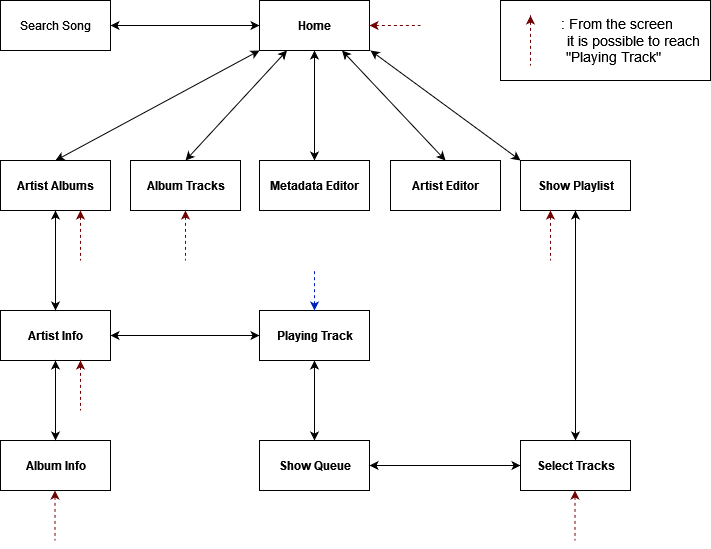

The diagram above was exported from draw.io. Its source (the exported page's mxGraphModel, read from the mxfile embedded in the PNG):
<mxGraphModel dx="981" dy="538" grid="1" gridSize="10" guides="1" tooltips="1" connect="1" arrows="1" fold="1" page="1" pageScale="1" pageWidth="827" pageHeight="1169" math="0" shadow="0">
  <root>
    <mxCell id="0" />
    <mxCell id="1" parent="0" />
    <mxCell id="v2lxInc_JL55TAg5lxIN-1" value="&lt;b&gt;Home&lt;/b&gt;" style="html=1;" parent="1" vertex="1">
      <mxGeometry x="359" y="40" width="110" height="50" as="geometry" />
    </mxCell>
    <mxCell id="v2lxInc_JL55TAg5lxIN-2" value="&lt;b&gt;Artist Editor&lt;/b&gt;" style="html=1;" parent="1" vertex="1">
      <mxGeometry x="490" y="200" width="110" height="50" as="geometry" />
    </mxCell>
    <mxCell id="v2lxInc_JL55TAg5lxIN-3" value="&lt;div&gt;&lt;b&gt;Metadata Editor&lt;/b&gt;&lt;/div&gt;" style="html=1;" parent="1" vertex="1">
      <mxGeometry x="359" y="200" width="110" height="50" as="geometry" />
    </mxCell>
    <mxCell id="v2lxInc_JL55TAg5lxIN-4" value="&lt;b&gt;Artist Info&lt;/b&gt;" style="html=1;" parent="1" vertex="1">
      <mxGeometry x="100" y="350" width="110" height="50" as="geometry" />
    </mxCell>
    <mxCell id="v2lxInc_JL55TAg5lxIN-5" value="&lt;div&gt;&lt;b&gt;Album Info&lt;/b&gt;&lt;/div&gt;" style="html=1;" parent="1" vertex="1">
      <mxGeometry x="100" y="480" width="110" height="50" as="geometry" />
    </mxCell>
    <mxCell id="v2lxInc_JL55TAg5lxIN-6" value="&lt;div&gt;&lt;b&gt;Album Tracks&lt;/b&gt;&lt;/div&gt;" style="html=1;" parent="1" vertex="1">
      <mxGeometry x="230" y="200" width="110" height="50" as="geometry" />
    </mxCell>
    <mxCell id="v2lxInc_JL55TAg5lxIN-7" value="&lt;div&gt;&lt;b&gt;Artist Albums&lt;/b&gt;&lt;/div&gt;" style="html=1;" parent="1" vertex="1">
      <mxGeometry x="100" y="200" width="110" height="50" as="geometry" />
    </mxCell>
    <mxCell id="v2lxInc_JL55TAg5lxIN-8" value="&lt;b&gt;Playing Track&lt;/b&gt;" style="html=1;" parent="1" vertex="1">
      <mxGeometry x="359" y="350" width="110" height="50" as="geometry" />
    </mxCell>
    <mxCell id="v2lxInc_JL55TAg5lxIN-9" value="&lt;b&gt;Select Tracks&lt;/b&gt;" style="html=1;" parent="1" vertex="1">
      <mxGeometry x="620" y="480" width="110" height="50" as="geometry" />
    </mxCell>
    <mxCell id="v2lxInc_JL55TAg5lxIN-10" value="&lt;b&gt;Show Playlist&lt;br&gt;&lt;/b&gt;" style="html=1;" parent="1" vertex="1">
      <mxGeometry x="620" y="200" width="110" height="50" as="geometry" />
    </mxCell>
    <mxCell id="v2lxInc_JL55TAg5lxIN-11" value="&lt;b&gt;Show Queue&lt;br&gt;&lt;/b&gt;" style="html=1;" parent="1" vertex="1">
      <mxGeometry x="359" y="480" width="110" height="50" as="geometry" />
    </mxCell>
    <mxCell id="v2lxInc_JL55TAg5lxIN-12" value="" style="endArrow=classic;html=1;rounded=0;entryX=0.5;entryY=0;entryDx=0;entryDy=0;exitX=0.5;exitY=1;exitDx=0;exitDy=0;startArrow=classic;startFill=1;" parent="1" source="v2lxInc_JL55TAg5lxIN-7" target="v2lxInc_JL55TAg5lxIN-4" edge="1">
      <mxGeometry width="50" height="50" relative="1" as="geometry">
        <mxPoint x="330" y="380" as="sourcePoint" />
        <mxPoint x="380" y="330" as="targetPoint" />
      </mxGeometry>
    </mxCell>
    <mxCell id="v2lxInc_JL55TAg5lxIN-13" value="" style="endArrow=classic;html=1;rounded=0;entryX=1;entryY=0.5;entryDx=0;entryDy=0;exitX=0;exitY=0.5;exitDx=0;exitDy=0;startArrow=classic;startFill=1;" parent="1" source="v2lxInc_JL55TAg5lxIN-8" target="v2lxInc_JL55TAg5lxIN-4" edge="1">
      <mxGeometry width="50" height="50" relative="1" as="geometry">
        <mxPoint x="135" y="260" as="sourcePoint" />
        <mxPoint x="135" y="360" as="targetPoint" />
      </mxGeometry>
    </mxCell>
    <mxCell id="v2lxInc_JL55TAg5lxIN-14" value="" style="endArrow=classic;startArrow=classic;html=1;rounded=0;entryX=0.5;entryY=1;entryDx=0;entryDy=0;exitX=0.5;exitY=0;exitDx=0;exitDy=0;" parent="1" source="v2lxInc_JL55TAg5lxIN-11" target="v2lxInc_JL55TAg5lxIN-8" edge="1">
      <mxGeometry width="50" height="50" relative="1" as="geometry">
        <mxPoint x="330" y="380" as="sourcePoint" />
        <mxPoint x="380" y="330" as="targetPoint" />
      </mxGeometry>
    </mxCell>
    <mxCell id="v2lxInc_JL55TAg5lxIN-15" value="" style="endArrow=classic;startArrow=classic;html=1;rounded=0;exitX=0.5;exitY=0;exitDx=0;exitDy=0;entryX=0;entryY=1;entryDx=0;entryDy=0;" parent="1" source="v2lxInc_JL55TAg5lxIN-7" target="v2lxInc_JL55TAg5lxIN-1" edge="1">
      <mxGeometry width="50" height="50" relative="1" as="geometry">
        <mxPoint x="330" y="380" as="sourcePoint" />
        <mxPoint x="380" y="330" as="targetPoint" />
      </mxGeometry>
    </mxCell>
    <mxCell id="v2lxInc_JL55TAg5lxIN-16" value="" style="endArrow=classic;startArrow=classic;html=1;rounded=0;entryX=0.25;entryY=1;entryDx=0;entryDy=0;exitX=0.5;exitY=0;exitDx=0;exitDy=0;" parent="1" source="v2lxInc_JL55TAg5lxIN-6" target="v2lxInc_JL55TAg5lxIN-1" edge="1">
      <mxGeometry width="50" height="50" relative="1" as="geometry">
        <mxPoint x="330" y="380" as="sourcePoint" />
        <mxPoint x="380" y="330" as="targetPoint" />
      </mxGeometry>
    </mxCell>
    <mxCell id="v2lxInc_JL55TAg5lxIN-17" value="" style="endArrow=classic;startArrow=classic;html=1;rounded=0;exitX=0;exitY=0;exitDx=0;exitDy=0;" parent="1" source="v2lxInc_JL55TAg5lxIN-10" edge="1">
      <mxGeometry width="50" height="50" relative="1" as="geometry">
        <mxPoint x="330" y="380" as="sourcePoint" />
        <mxPoint x="470" y="90" as="targetPoint" />
      </mxGeometry>
    </mxCell>
    <mxCell id="v2lxInc_JL55TAg5lxIN-18" value="" style="endArrow=classic;startArrow=classic;html=1;rounded=0;entryX=0.5;entryY=1;entryDx=0;entryDy=0;" parent="1" source="v2lxInc_JL55TAg5lxIN-3" target="v2lxInc_JL55TAg5lxIN-1" edge="1">
      <mxGeometry width="50" height="50" relative="1" as="geometry">
        <mxPoint x="330" y="380" as="sourcePoint" />
        <mxPoint x="380" y="330" as="targetPoint" />
      </mxGeometry>
    </mxCell>
    <mxCell id="v2lxInc_JL55TAg5lxIN-19" value="" style="endArrow=classic;startArrow=classic;html=1;rounded=0;entryX=0.75;entryY=1;entryDx=0;entryDy=0;exitX=0.5;exitY=0;exitDx=0;exitDy=0;" parent="1" source="v2lxInc_JL55TAg5lxIN-2" target="v2lxInc_JL55TAg5lxIN-1" edge="1">
      <mxGeometry width="50" height="50" relative="1" as="geometry">
        <mxPoint x="330" y="380" as="sourcePoint" />
        <mxPoint x="380" y="330" as="targetPoint" />
      </mxGeometry>
    </mxCell>
    <mxCell id="v2lxInc_JL55TAg5lxIN-20" value="" style="endArrow=classic;startArrow=classic;html=1;rounded=0;exitX=0.5;exitY=0;exitDx=0;exitDy=0;entryX=0.5;entryY=1;entryDx=0;entryDy=0;" parent="1" source="v2lxInc_JL55TAg5lxIN-5" target="v2lxInc_JL55TAg5lxIN-4" edge="1">
      <mxGeometry width="50" height="50" relative="1" as="geometry">
        <mxPoint x="330" y="420" as="sourcePoint" />
        <mxPoint x="380" y="370" as="targetPoint" />
      </mxGeometry>
    </mxCell>
    <mxCell id="v2lxInc_JL55TAg5lxIN-21" value="" style="endArrow=classic;startArrow=classic;html=1;rounded=0;exitX=0;exitY=0.5;exitDx=0;exitDy=0;entryX=1;entryY=0.5;entryDx=0;entryDy=0;" parent="1" source="v2lxInc_JL55TAg5lxIN-9" target="v2lxInc_JL55TAg5lxIN-11" edge="1">
      <mxGeometry width="50" height="50" relative="1" as="geometry">
        <mxPoint x="330" y="420" as="sourcePoint" />
        <mxPoint x="380" y="370" as="targetPoint" />
      </mxGeometry>
    </mxCell>
    <mxCell id="v2lxInc_JL55TAg5lxIN-22" value="" style="endArrow=classic;startArrow=classic;html=1;rounded=0;exitX=0.5;exitY=0;exitDx=0;exitDy=0;entryX=0.5;entryY=1;entryDx=0;entryDy=0;" parent="1" source="v2lxInc_JL55TAg5lxIN-9" target="v2lxInc_JL55TAg5lxIN-10" edge="1">
      <mxGeometry width="50" height="50" relative="1" as="geometry">
        <mxPoint x="330" y="420" as="sourcePoint" />
        <mxPoint x="380" y="370" as="targetPoint" />
      </mxGeometry>
    </mxCell>
    <mxCell id="v2lxInc_JL55TAg5lxIN-24" value="" style="endArrow=none;startArrow=classic;html=1;rounded=0;exitX=0.5;exitY=0;exitDx=0;exitDy=0;startFill=1;endFill=0;dashed=1;fillColor=#0050ef;strokeColor=#001DBC;" parent="1" source="v2lxInc_JL55TAg5lxIN-8" edge="1">
      <mxGeometry width="50" height="50" relative="1" as="geometry">
        <mxPoint x="330" y="420" as="sourcePoint" />
        <mxPoint x="414" y="310" as="targetPoint" />
      </mxGeometry>
    </mxCell>
    <mxCell id="v2lxInc_JL55TAg5lxIN-25" value="" style="endArrow=none;startArrow=classic;html=1;rounded=0;dashed=1;exitX=0.5;exitY=1;exitDx=0;exitDy=0;endFill=0;fillColor=#a20025;strokeColor=#6F0000;" parent="1" source="v2lxInc_JL55TAg5lxIN-6" edge="1">
      <mxGeometry width="50" height="50" relative="1" as="geometry">
        <mxPoint x="330" y="420" as="sourcePoint" />
        <mxPoint x="285" y="300" as="targetPoint" />
      </mxGeometry>
    </mxCell>
    <mxCell id="v2lxInc_JL55TAg5lxIN-26" value="" style="endArrow=none;startArrow=classic;html=1;rounded=0;dashed=1;endFill=0;fillColor=#a20025;strokeColor=#6F0000;" parent="1" edge="1">
      <mxGeometry width="50" height="50" relative="1" as="geometry">
        <mxPoint x="180" y="400" as="sourcePoint" />
        <mxPoint x="180" y="450" as="targetPoint" />
      </mxGeometry>
    </mxCell>
    <mxCell id="v2lxInc_JL55TAg5lxIN-28" value="" style="endArrow=none;startArrow=classic;html=1;rounded=0;dashed=1;exitX=0.5;exitY=1;exitDx=0;exitDy=0;endFill=0;fillColor=#a20025;strokeColor=#6F0000;" parent="1" edge="1">
      <mxGeometry width="50" height="50" relative="1" as="geometry">
        <mxPoint x="650" y="250" as="sourcePoint" />
        <mxPoint x="650" y="300" as="targetPoint" />
      </mxGeometry>
    </mxCell>
    <mxCell id="v2lxInc_JL55TAg5lxIN-29" value="" style="endArrow=none;startArrow=classic;html=1;rounded=0;dashed=1;exitX=0.5;exitY=1;exitDx=0;exitDy=0;endFill=0;fillColor=#a20025;strokeColor=#6F0000;" parent="1" edge="1">
      <mxGeometry width="50" height="50" relative="1" as="geometry">
        <mxPoint x="180" y="250" as="sourcePoint" />
        <mxPoint x="180" y="300" as="targetPoint" />
      </mxGeometry>
    </mxCell>
    <mxCell id="v2lxInc_JL55TAg5lxIN-30" value="" style="endArrow=none;startArrow=classic;html=1;rounded=0;dashed=1;exitX=1;exitY=0.5;exitDx=0;exitDy=0;endFill=0;fillColor=#a20025;strokeColor=#6F0000;" parent="1" source="v2lxInc_JL55TAg5lxIN-1" edge="1">
      <mxGeometry width="50" height="50" relative="1" as="geometry">
        <mxPoint x="594.5" y="40" as="sourcePoint" />
        <mxPoint x="520" y="65" as="targetPoint" />
      </mxGeometry>
    </mxCell>
    <mxCell id="v2lxInc_JL55TAg5lxIN-31" value="" style="endArrow=none;startArrow=classic;html=1;rounded=0;dashed=1;exitX=0.5;exitY=1;exitDx=0;exitDy=0;endFill=0;fillColor=#a20025;strokeColor=#6F0000;" parent="1" edge="1">
      <mxGeometry width="50" height="50" relative="1" as="geometry">
        <mxPoint x="154.5" y="530" as="sourcePoint" />
        <mxPoint x="154.5" y="580" as="targetPoint" />
      </mxGeometry>
    </mxCell>
    <mxCell id="v2lxInc_JL55TAg5lxIN-33" value="" style="endArrow=none;startArrow=classic;html=1;rounded=0;dashed=1;endFill=0;fillColor=#a20025;strokeColor=#6F0000;" parent="1" edge="1">
      <mxGeometry width="50" height="50" relative="1" as="geometry">
        <mxPoint x="674.5" y="530" as="sourcePoint" />
        <mxPoint x="674.5" y="580" as="targetPoint" />
      </mxGeometry>
    </mxCell>
    <mxCell id="v2lxInc_JL55TAg5lxIN-34" value="&lt;font style=&quot;font-size: 14px&quot;&gt;&amp;nbsp;&amp;nbsp;&amp;nbsp;&amp;nbsp;&amp;nbsp;&lt;span style=&quot;white-space: pre&quot;&gt;&#09;&lt;/span&gt;: From the screen &lt;br&gt;&lt;/font&gt;&lt;div style=&quot;font-size: 14px&quot;&gt;&lt;font style=&quot;font-size: 14px&quot;&gt;&amp;nbsp;&amp;nbsp;&amp;nbsp;&amp;nbsp;&amp;nbsp;&amp;nbsp;&amp;nbsp;&amp;nbsp;&amp;nbsp;&amp;nbsp; &amp;nbsp;&amp;nbsp; it is possible to reach&lt;/font&gt;&lt;/div&gt;&lt;div style=&quot;font-size: 14px&quot;&gt;&lt;font style=&quot;font-size: 14px&quot;&gt;&amp;nbsp;&amp;nbsp;&amp;nbsp; &quot;Playing Track&quot;&lt;/font&gt;&lt;/div&gt;" style="rounded=0;whiteSpace=wrap;html=1;" parent="1" vertex="1">
      <mxGeometry x="600" y="40" width="210" height="80" as="geometry" />
    </mxCell>
    <mxCell id="v2lxInc_JL55TAg5lxIN-35" value="" style="endArrow=none;startArrow=classic;html=1;rounded=0;dashed=1;exitX=0.5;exitY=1;exitDx=0;exitDy=0;endFill=0;fillColor=#a20025;strokeColor=#6F0000;" parent="1" edge="1">
      <mxGeometry width="50" height="50" relative="1" as="geometry">
        <mxPoint x="630" y="55" as="sourcePoint" />
        <mxPoint x="630" y="105" as="targetPoint" />
      </mxGeometry>
    </mxCell>
    <mxCell id="V2du7Arc-RMCwt3e5zjS-2" value="Search Song" style="html=1;" vertex="1" parent="1">
      <mxGeometry x="100" y="40" width="110" height="50" as="geometry" />
    </mxCell>
    <mxCell id="V2du7Arc-RMCwt3e5zjS-3" value="" style="endArrow=classic;startArrow=classic;html=1;rounded=0;exitX=1;exitY=0.5;exitDx=0;exitDy=0;entryX=0;entryY=0.5;entryDx=0;entryDy=0;" edge="1" parent="1" source="V2du7Arc-RMCwt3e5zjS-2" target="v2lxInc_JL55TAg5lxIN-1">
      <mxGeometry width="50" height="50" relative="1" as="geometry">
        <mxPoint x="165" y="210" as="sourcePoint" />
        <mxPoint x="369" y="100" as="targetPoint" />
      </mxGeometry>
    </mxCell>
  </root>
</mxGraphModel>